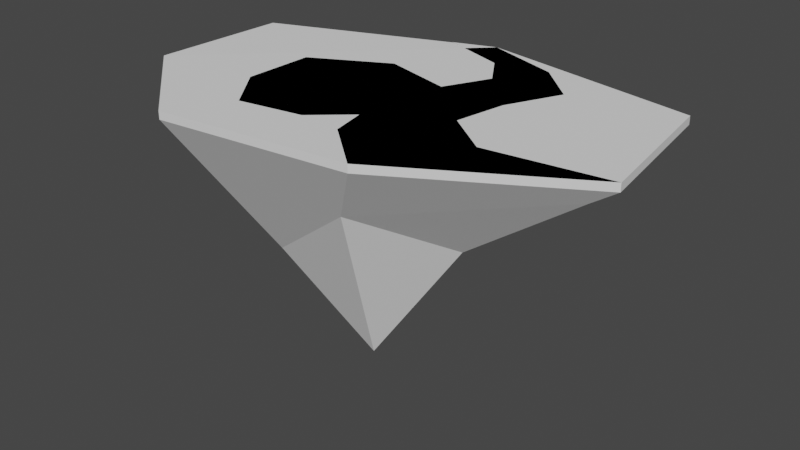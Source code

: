 # Source: river.blend  (saved by Blender 2.93.20; exported with 4.5.12 LTS)
import bpy
from mathutils import Matrix  # noqa: F401  (used for matrix-valued properties, if any)

bpy.ops.wm.read_factory_settings(use_empty=True)
scene = bpy.context.scene
scene.name = 'Scene'

# ---- collections
col_graphical = bpy.data.collections.new('Graphical'); scene.collection.children.link(col_graphical)
col_colliders = bpy.data.collections.new('Colliders'); scene.collection.children.link(col_colliders)

# ---- world
world_world = bpy.data.worlds.new('World'); scene.world = world_world
world_world.use_nodes = True; world_world.node_tree.nodes.clear()
_N = world_world.node_tree.nodes; _L = world_world.node_tree.links
n0 = _N.new('ShaderNodeOutputWorld'); n0.name = 'World Output'; n0.location = (300, 300)
n1 = _N.new('ShaderNodeBackground'); n1.name = 'Background'; n1.location = (10, 300)
n1.inputs[0].default_value = (0.05088, 0.05088, 0.05088, 1.0)
_L.new(n1.outputs[0], n0.inputs[0])
n0.is_active_output = True
world_world.color = (0.05088, 0.05088, 0.05088)
world_world.use_sun_shadow = False
world_world.sun_shadow_jitter_overblur = 0.0

# ---- meshes
me_plane_001 = bpy.data.meshes.new('Plane.001')
me_plane_001.from_pydata([(-0.7839, -2.009, 0.0), (-2.466, 2.074, -0.01856), (2.205, -1.666, 0.0), (-2.466, -0.3756, 0.0), (4.883, 0.06532, 0.0), (4.54, 2.646, 0.0), (1.045, 3.413, 0.0), (-0.7839, -2.009, -0.1), (-2.466, 2.074, -0.1), (2.205, -1.666, -0.1), (-2.466, -0.3756, -0.1), (4.883, 0.06532, -0.1), (4.54, 2.646, -0.1), (1.045, 3.413, -0.1), (1.067, 0.2254, -3.199), (-0.8287, 0.4556, -2.137), (-2.183, -0.008785, -0.6872), (1.84, -1.321, -0.5509), (-1.77, 1.315, -0.8436), (-0.1581, 2.179, -0.8776), (-0.479, -1.065, -1.16), (3.788, 2.277, -0.5509), (4.479, 0.09453, -0.3255), (-1.806, 0.1125, -1.103), (-0.7914, 0.9718, -1.744), (-0.2395, -0.3233, -1.992), (2.192, 1.629, -1.368), (2.548, 0.3434, -1.47), (1.553, -1.05, -0.9051), (0.6416, 1.541, -2.127), (0.3933, 3.165, 0.0)], [(1, 30)], [(2, 4, 5, 6, 1, 3, 0), (9, 7, 10, 8, 13, 12, 11), (2, 0, 7, 9), (5, 4, 11, 12), (6, 5, 12, 13), (1, 6, 13, 8), (4, 2, 9, 11), (3, 1, 8, 10), (0, 3, 10, 7), (17, 22, 11, 9), (21, 12, 11, 22), (8, 13, 19), (19, 13, 12), (18, 16, 10, 8), (20, 17, 9, 7), (20, 7, 10, 16), (25, 20, 16, 23), (25, 28, 17, 20), (24, 23, 16), (19, 21, 26), (18, 19, 29), (26, 21, 22), (28, 27, 22), (25, 14, 28), (14, 24, 29), (14, 15, 23, 24), (14, 27, 28), (14, 25, 23), (27, 14, 26), (29, 26, 14), (15, 14, 23), (17, 28, 22), (27, 26, 22), (24, 18, 29), (29, 19, 26), (18, 24, 16), (21, 19, 12), (18, 8, 19)])
_uv = me_plane_001.uv_layers.new(name='UVMap')
_uv.uv.foreach_set('vector', [0.0, 0.0, 0.0, 0.0, 0.0, 0.0, 0.0, 0.0, 0.0, 0.0, 0.0, 0.0, 0.0, 0.0, 0.0, 0.0, 0.0, 0.0, 0.0, 0.0, 0.0, 0.0, 0.0, 0.0, 0.0, 0.0, 0.0, 0.0, 0.0, 0.0, 0.0, 0.0, 0.0, 0.0, 0.0, 0.0, 0.0, 0.0, 0.0, 0.0, 0.0, 0.0, 0.0, 0.0, 0.0, 0.0, 0.0, 0.0, 0.0, 0.0, 0.0, 0.0, 0.0, 0.0, 0.0, 0.0, 0.0, 0.0, 0.0, 0.0, 0.0, 0.0, 0.0, 0.0, 0.0, 0.0, 0.0, 0.0, 0.0, 0.0, 0.0, 0.0, 0.0, 0.0, 0.0, 0.0, 0.0, 0.0, 0.0, 0.0, 0.0, 0.0, 0.0, 0.0, 0.0, 0.0, 0.0, 0.0, 0.0, 0.0, 0.0, 0.0, 0.0, 0.0, 0.0, 0.0, 0.0, 0.0, 0.0, 0.0, 0.0, 0.0, 0.0, 0.0, 0.0, 0.0, 0.0, 0.0, 0.0, 0.0, 0.0, 0.0, 0.0, 0.0, 0.0, 0.0, 0.0, 0.0, 0.0, 0.0, 0.0, 0.0, 0.0, 0.0, 0.0, 0.0, 0.0, 0.0, 0.0, 0.0, 0.0, 0.0, 0.0, 0.0, 0.0, 0.0, 0.0, 0.0, 0.0, 0.0, 0.0, 0.0, 0.0, 0.0, 0.0, 0.0, 0.0, 0.0, 0.0, 0.0, 0.0, 0.0, 0.0, 0.0, 0.0, 0.0, 0.0, 0.0, 0.0, 0.0, 0.0, 0.0, 0.0, 0.0, 0.0, 0.0, 0.0, 0.0, 0.0, 0.0, 0.0, 0.0, 0.0, 0.0, 0.0, 0.0, 0.0, 0.0, 0.0, 0.0, 0.0, 0.0, 0.0, 0.0, 0.0, 0.0, 0.0, 0.0, 0.0, 0.0, 0.0, 0.0, 0.0, 0.0, 0.0, 0.0, 0.0, 0.0, 0.0, 0.0, 0.0, 0.0, 0.0, 0.0, 0.0, 0.0, 0.0, 0.0, 0.0, 0.0, 0.0, 0.0, 0.0, 0.0, 0.0, 0.0, 0.0, 0.0, 0.0, 0.0, 0.0, 0.0, 0.0, 0.0, 0.0, 0.0, 0.0, 0.0, 0.0, 0.0, 0.0, 0.0, 0.0, 0.0, 0.0, 0.0, 0.0, 0.0, 0.0, 0.0, 0.0, 0.0, 0.0, 0.0, 0.0, 0.0, 0.0, 0.0, 0.0, 0.0, 0.0, 0.0, 0.0, 0.0, 0.0, 0.0, 0.0, 0.0, 0.0, 0.0, 0.0, 0.0, 0.0, 0.0, 0.0, 0.0, 0.0, 0.0, 0.0, 0.0, 0.0, 0.0, 0.0, 0.0])
me_plane_001.use_remesh_fix_poles = True
me_plane_001.use_remesh_preserve_attributes = False
me_plane_001.use_mirror_vertex_groups = False
me_plane_001.update()
me_plane_005 = bpy.data.meshes.new('Plane.005')
me_plane_005.from_pydata([(2.205, -1.666, 0.0), (4.883, 0.06532, 0.0), (1.045, 3.413, 0.0), (0.3933, 3.165, 0.0), (3.056, -0.1743, 0.0), (2.363, 0.4078, 0.0), (1.405, -0.8955, 0.0), (1.181, 0.2226, 0.0), (1.793, 2.123, 0.0), (2.25, 2.926, 0.0), (2.502, 1.297, 0.0), (2.896, 2.23, 0.0), (1.437, 2.737, 0.0), (1.434, 1.299, 0.0)], [], [(5, 7, 10), (6, 7, 5), (4, 6, 5), (6, 4, 0), (0, 4, 1), (7, 13, 10), (10, 13, 11), (13, 8, 11), (11, 8, 9), (8, 12, 9), (9, 12, 2), (3, 2, 12)])
_uv = me_plane_005.uv_layers.new(name='UVMap')
_uv.uv.foreach_set('vector', [0.0, 0.0, 0.0, 0.0, 0.0, 0.0, 0.0, 0.0, 0.0, 0.0, 0.0, 0.0, 0.0, 0.0, 0.0, 0.0, 0.0, 0.0, 0.0, 0.0, 0.0, 0.0, 0.0, 0.0, 0.0, 0.0, 0.0, 0.0, 0.0, 0.0, 0.0, 0.0, 0.0, 0.0, 0.0, 0.0, 0.0, 0.0, 0.0, 0.0, 0.0, 0.0, 0.0, 0.0, 0.0, 0.0, 0.0, 0.0, 0.0, 0.0, 0.0, 0.0, 0.0, 0.0, 0.0, 0.0, 0.0, 0.0, 0.0, 0.0, 0.0, 0.0, 0.0, 0.0, 0.0, 0.0, 0.0, 0.0, 0.0, 0.0, 0.0, 0.0])
me_plane_005.use_remesh_fix_poles = True
me_plane_005.use_remesh_preserve_attributes = False
me_plane_005.use_mirror_vertex_groups = False
me_plane_005.update()
me_plane_002 = bpy.data.meshes.new('Plane.002')
me_plane_002.from_pydata([(-0.7839, -2.009, 0.0), (-2.466, 2.074, 0.0), (2.205, -1.666, 0.0), (-2.466, -0.3756, 0.0), (4.883, 0.06532, 0.0), (4.54, 2.646, 0.0), (1.045, 3.413, 0.0)], [], [(2, 4, 5, 6, 1, 3, 0)])
_uv = me_plane_002.uv_layers.new(name='UVMap')
_uv.uv.foreach_set('vector', [0.0, 0.0, 0.0, 0.0, 0.0, 0.0, 0.0, 0.0, 0.0, 0.0, 0.0, 0.0, 0.0, 0.0])
me_plane_002.use_remesh_fix_poles = True
me_plane_002.use_remesh_preserve_attributes = False
me_plane_002.use_mirror_vertex_groups = False
me_plane_002.update()

# ---- objects
ob_island = bpy.data.objects.new('Island', me_plane_001)
ob_island_001 = bpy.data.objects.new('Island.001', me_plane_005)
ob_island_plane_collider = bpy.data.objects.new('Island_plane_collider', me_plane_002)

# ---- transforms, parenting, visibility, modifiers, constraints
ob_island.location = (0.0, 0.0, 0.0)
ob_island.scale = (4.082, 3.689, 5.0)
ob_island.lineart.crease_threshold = 0.0
_m = ob_island.modifiers.new('Triangulate', 'TRIANGULATE')
ob_island_001.location = (0.0, 0.0, 0.0)
ob_island_001.scale = (4.082, 3.689, 5.0)
ob_island_001.lineart.crease_threshold = 0.0
_m = ob_island_001.modifiers.new('Triangulate', 'TRIANGULATE')
ob_island_plane_collider.location = (0.0, 0.0, 0.0)
ob_island_plane_collider.scale = (1.361, 1.844, 1.0)
ob_island_plane_collider.lineart.crease_threshold = 0.0
_m = ob_island_plane_collider.modifiers.new('Solidify', 'SOLIDIFY')
_m.thickness = 0.1

# ---- collection membership
col_graphical.objects.link(ob_island)
col_graphical.objects.link(ob_island_001)
col_colliders.objects.link(ob_island_plane_collider)

# ---- scene / render settings (as saved in the file)
scene.frame_start = 1; scene.frame_end = 250; scene.frame_set(1)
scene.render.engine = 'BLENDER_EEVEE_NEXT'
scene.cycles.use_denoising = False
scene.cycles.samples = 128
scene.cycles.sampling_pattern = 'TABULATED_SOBOL'
scene.cycles.use_adaptive_sampling = False
scene.cycles.use_light_tree = False
scene.view_settings.view_transform = 'Filmic'
bpy.context.view_layer.update()

# ---- added for rendering (the .blend has no active camera and no usable light): camera, sun
cam_auto = bpy.data.cameras.new('AutoCamera')
cam_auto.lens = 50.0
cam_auto.sensor_width = 36.0
cam_auto.clip_end = 1000.0
ob_auto_camera = bpy.data.objects.new('AutoCamera', cam_auto)
scene.collection.objects.link(ob_auto_camera)
ob_auto_camera.location = (41.4282, -41.2035, 21.1982)
ob_auto_camera.rotation_euler = (1.09748, -7.21219e-08, 0.694738)
scene.camera = ob_auto_camera
light_auto_sun = bpy.data.lights.new('AutoSun', 'SUN')
light_auto_sun.energy = 3.0
light_auto_sun.angle = 0.0523599
ob_auto_sun = bpy.data.objects.new('AutoSun', light_auto_sun)
scene.collection.objects.link(ob_auto_sun)
ob_auto_sun.rotation_euler = (0.872665, 0.174533, 0.523599)
bpy.context.view_layer.update()
